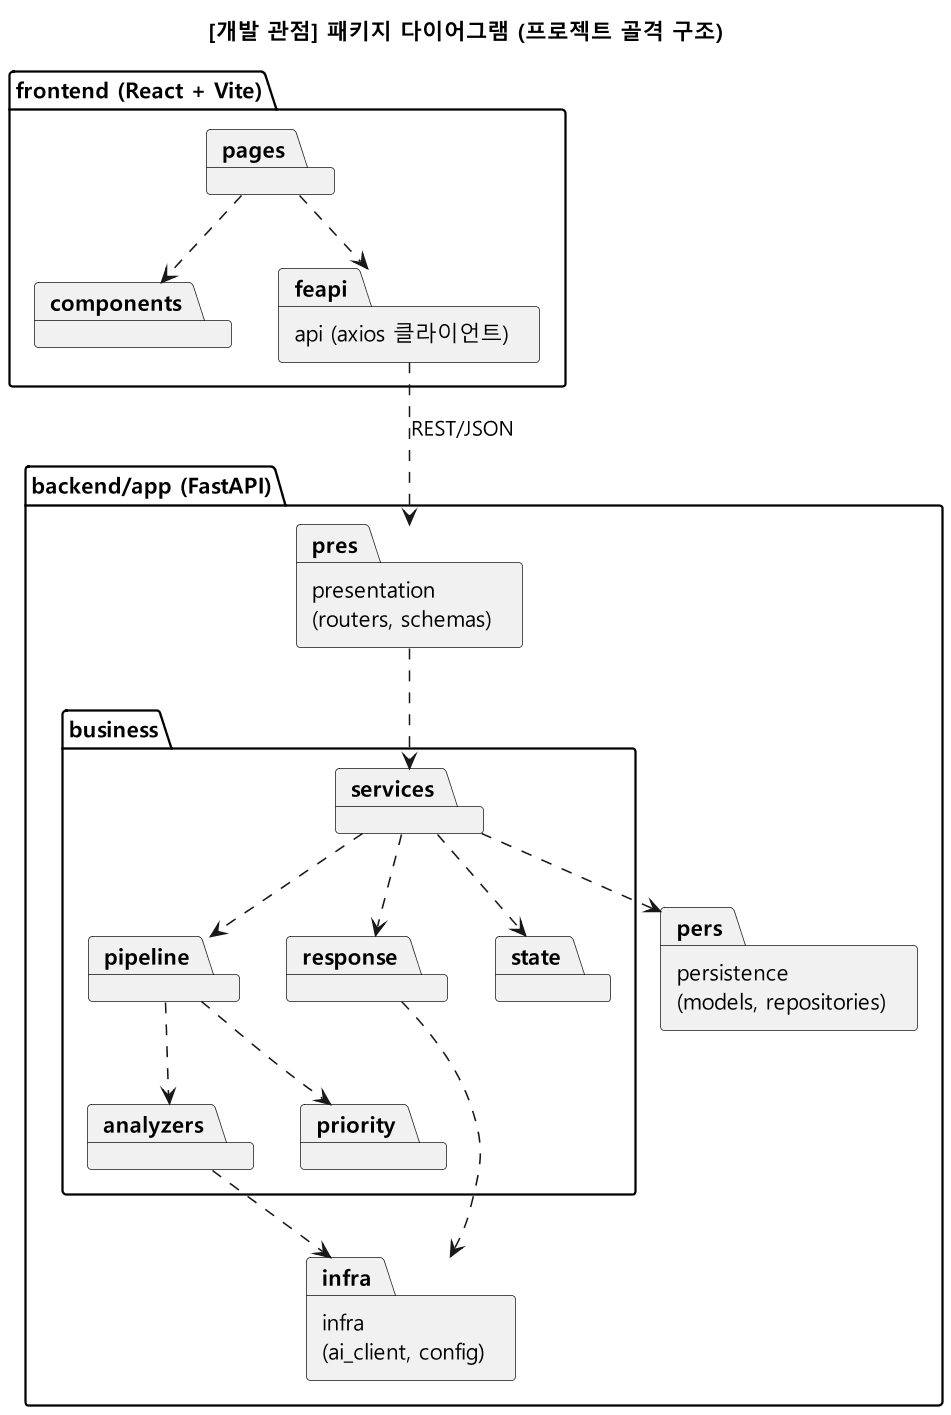

The diagram above was rendered by PlantUML. Its source (embedded in the PNG):
@startuml
skinparamlocked dpi 150
title [개발 관점] 패키지 다이어그램 (프로젝트 골격 구조)
skinparam shadowing false
skinparam defaultFontName "Malgun Gothic"
skinparam packageStyle folder
skinparam nodesep 30
skinparam ranksep 45

package "frontend (React + Vite)" as FE {
  package pages
  package components
  package "api (axios 클라이언트)" as feapi
  pages ..> components
  pages ..> feapi
}

package "backend/app (FastAPI)" as BE {
  package "presentation\n(routers, schemas)" as pres
  package "business" as biz {
    package services
    package pipeline
    package analyzers
    package priority
    package response
    package state
    services ..> pipeline
    pipeline ..> analyzers
    pipeline ..> priority
    services ..> response
  }
  package "persistence\n(models, repositories)" as pers
  package "infra\n(ai_client, config)" as infra
  pres ..> services
  services ..> pers
  services ..> state
  analyzers ..> infra
  response ..> infra
}

feapi ..> pres : REST/JSON
@enduml